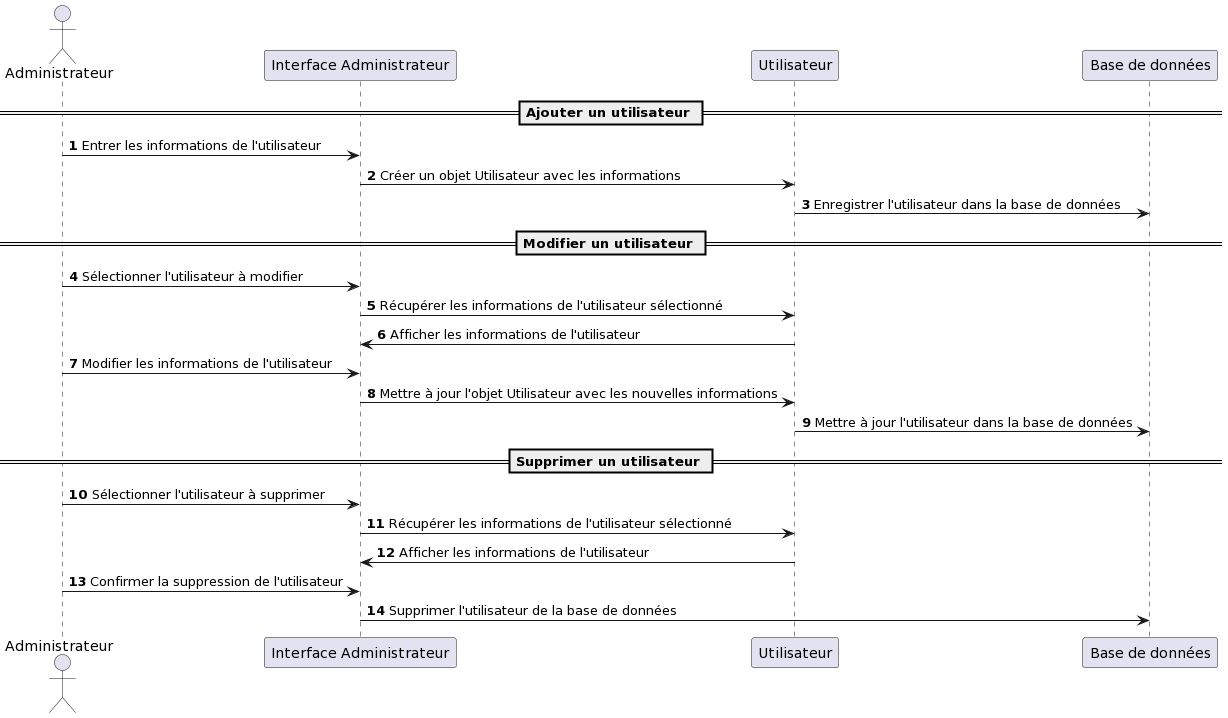

The diagram above was rendered by PlantUML. Its source (embedded in the PNG):
@startuml
actor Administrateur
participant "Interface Administrateur" as interface
participant Utilisateur
participant "Base de données" as bdd

autonumber

== Ajouter un utilisateur ==
Administrateur -> interface: Entrer les informations de l'utilisateur
interface -> Utilisateur: Créer un objet Utilisateur avec les informations
Utilisateur -> bdd: Enregistrer l'utilisateur dans la base de données

== Modifier un utilisateur ==
Administrateur -> interface: Sélectionner l'utilisateur à modifier
interface -> Utilisateur: Récupérer les informations de l'utilisateur sélectionné
Utilisateur -> interface: Afficher les informations de l'utilisateur
Administrateur -> interface: Modifier les informations de l'utilisateur
interface -> Utilisateur: Mettre à jour l'objet Utilisateur avec les nouvelles informations
Utilisateur -> bdd: Mettre à jour l'utilisateur dans la base de données

== Supprimer un utilisateur ==
Administrateur -> interface: Sélectionner l'utilisateur à supprimer
interface -> Utilisateur: Récupérer les informations de l'utilisateur sélectionné
Utilisateur -> interface: Afficher les informations de l'utilisateur
Administrateur -> interface: Confirmer la suppression de l'utilisateur
interface -> bdd: Supprimer l'utilisateur de la base de données
@enduml